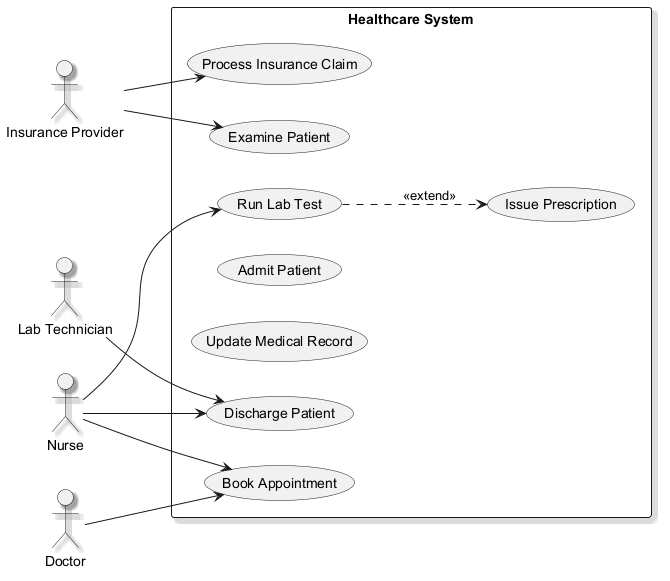

The diagram above was rendered by PlantUML. Its source (embedded in the PNG):
@startuml
skinparam shadowing true
left to right direction
actor "Insurance Provider" as InsuranceProvider
actor "Nurse" as Nurse
actor "Doctor" as Doctor
actor "Lab Technician" as LabTechnician
rectangle "Healthcare System" {
  usecase "Issue Prescription" as UC_IssuePrescription
  usecase "Process Insurance Claim" as UC_ProcessInsuranceClaim
  usecase "Run Lab Test" as UC_RunLabTest
  usecase "Book Appointment" as UC_BookAppointment
  usecase "Admit Patient" as UC_AdmitPatient
  usecase "Update Medical Record" as UC_UpdateMedicalRecord
  usecase "Examine Patient" as UC_ExaminePatient
  usecase "Discharge Patient" as UC_DischargePatient
}
InsuranceProvider --> UC_ProcessInsuranceClaim
InsuranceProvider --> UC_ExaminePatient
Nurse --> UC_RunLabTest
Nurse --> UC_DischargePatient
Nurse --> UC_BookAppointment
Doctor --> UC_BookAppointment
LabTechnician --> UC_DischargePatient
UC_RunLabTest ..> UC_IssuePrescription : <<extend>>
@enduml